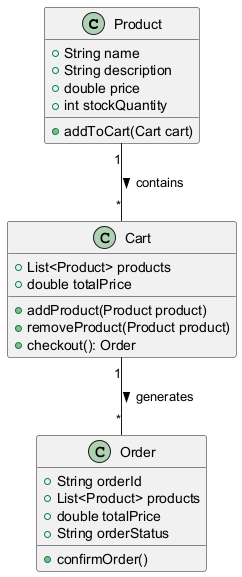

The diagram above was rendered by PlantUML. Its source (embedded in the PNG):
@startuml
class Product {
    +String name
    +String description
    +double price
    +int stockQuantity
    +addToCart(Cart cart)
}

class Cart {
    +List<Product> products
    +double totalPrice
    +addProduct(Product product)
    +removeProduct(Product product)
    +checkout(): Order
}

class Order {
    +String orderId
    +List<Product> products
    +double totalPrice
    +String orderStatus
    +confirmOrder()
}

Product "1" -- "*" Cart : contains >
Cart "1" -- "*" Order : generates >
@enduml